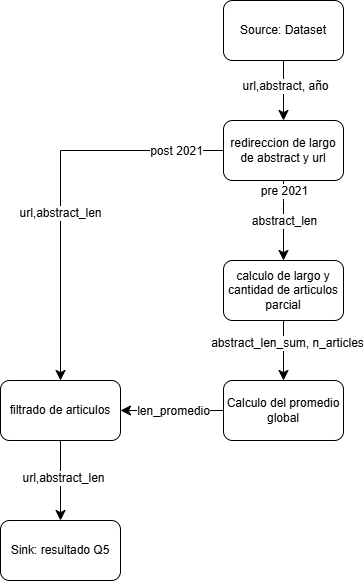

The diagram above was exported from draw.io. Its source (the exported page's mxGraphModel, read from the mxfile embedded in the PNG):
<mxGraphModel dx="1926" dy="611" grid="1" gridSize="10" guides="1" tooltips="1" connect="1" arrows="1" fold="1" page="1" pageScale="1" pageWidth="850" pageHeight="1100" math="0" shadow="0">
  <root>
    <mxCell id="0" />
    <mxCell id="1" parent="0" />
    <mxCell id="F2UzRStWUpxVD83AKN0q-1" edge="1" parent="1" source="F2UzRStWUpxVD83AKN0q-3" style="edgeStyle=none;curved=1;rounded=0;curveGeometry=1;orthogonalLoop=1;jettySize=auto;html=1;fontSize=12;startSize=8;endSize=8;" target="F2UzRStWUpxVD83AKN0q-7">
      <mxGeometry relative="1" as="geometry" />
    </mxCell>
    <mxCell id="F2UzRStWUpxVD83AKN0q-2" connectable="0" parent="F2UzRStWUpxVD83AKN0q-1" style="edgeLabel;html=1;align=center;verticalAlign=middle;resizable=0;points=[];fontSize=12;" value="url,abstract, año" vertex="1">
      <mxGeometry relative="1" x="-0.1764" y="1" as="geometry">
        <mxPoint as="offset" />
      </mxGeometry>
    </mxCell>
    <mxCell id="F2UzRStWUpxVD83AKN0q-3" parent="1" style="rounded=1;whiteSpace=wrap;html=1;roundedPerimeter=1;" value="Source: Dataset" vertex="1">
      <mxGeometry height="60" width="120" x="633" y="110" as="geometry" />
    </mxCell>
    <mxCell id="F2UzRStWUpxVD83AKN0q-4" edge="1" parent="1" source="F2UzRStWUpxVD83AKN0q-7" style="edgeStyle=none;curved=1;rounded=0;curveGeometry=1;orthogonalLoop=1;jettySize=auto;html=1;fontSize=12;startSize=8;endSize=8;entryX=0.5;entryY=0;entryDx=0;entryDy=0;" target="F2UzRStWUpxVD83AKN0q-16">
      <mxGeometry relative="1" as="geometry">
        <Array as="points">
          <mxPoint x="693" y="310" />
        </Array>
      </mxGeometry>
    </mxCell>
    <mxCell id="F2UzRStWUpxVD83AKN0q-5" connectable="0" parent="F2UzRStWUpxVD83AKN0q-4" style="edgeLabel;html=1;align=center;verticalAlign=middle;resizable=0;points=[];fontSize=12;" value="pre 2021" vertex="1">
      <mxGeometry relative="1" x="-0.1586" y="-4" as="geometry">
        <mxPoint x="4" y="-24" as="offset" />
      </mxGeometry>
    </mxCell>
    <mxCell id="F2UzRStWUpxVD83AKN0q-6" connectable="0" parent="F2UzRStWUpxVD83AKN0q-4" style="edgeLabel;html=1;align=center;verticalAlign=middle;resizable=0;points=[];fontSize=12;" value="abstract_len" vertex="1">
      <mxGeometry relative="1" x="0.0192" as="geometry">
        <mxPoint as="offset" />
      </mxGeometry>
    </mxCell>
    <mxCell id="F2UzRStWUpxVD83AKN0q-7" parent="1" style="rounded=1;whiteSpace=wrap;html=1;roundedPerimeter=1;" value="redireccion de largo de abstract y url" vertex="1">
      <mxGeometry height="60" width="120" x="633" y="230" as="geometry" />
    </mxCell>
    <mxCell id="F2UzRStWUpxVD83AKN0q-8" edge="1" parent="1" source="F2UzRStWUpxVD83AKN0q-10" style="edgeStyle=none;curved=1;rounded=0;curveGeometry=1;orthogonalLoop=1;jettySize=auto;html=1;entryX=0.5;entryY=0;entryDx=0;entryDy=0;fontSize=12;startSize=8;endSize=8;" target="F2UzRStWUpxVD83AKN0q-20">
      <mxGeometry relative="1" as="geometry" />
    </mxCell>
    <mxCell id="F2UzRStWUpxVD83AKN0q-9" connectable="0" parent="F2UzRStWUpxVD83AKN0q-8" style="edgeLabel;html=1;align=center;verticalAlign=middle;resizable=0;points=[];fontSize=12;" value="url,abstract_len" vertex="1">
      <mxGeometry relative="1" x="-0.0813" y="2" as="geometry">
        <mxPoint as="offset" />
      </mxGeometry>
    </mxCell>
    <mxCell id="F2UzRStWUpxVD83AKN0q-10" parent="1" style="rounded=1;whiteSpace=wrap;html=1;roundedPerimeter=1;" value="filtrado de articulos" vertex="1">
      <mxGeometry height="60" width="120" x="410" y="490" as="geometry" />
    </mxCell>
    <mxCell id="F2UzRStWUpxVD83AKN0q-11" edge="1" parent="1" source="F2UzRStWUpxVD83AKN0q-7" style="edgeStyle=orthogonalEdgeStyle;rounded=0;orthogonalLoop=1;jettySize=auto;html=1;fontSize=12;startSize=8;endSize=8;exitX=0;exitY=0.5;exitDx=0;exitDy=0;" target="F2UzRStWUpxVD83AKN0q-10">
      <mxGeometry relative="1" as="geometry" />
    </mxCell>
    <mxCell id="F2UzRStWUpxVD83AKN0q-12" connectable="0" parent="F2UzRStWUpxVD83AKN0q-11" style="edgeLabel;html=1;align=center;verticalAlign=middle;resizable=0;points=[];fontSize=12;" value="post 2021" vertex="1">
      <mxGeometry relative="1" x="-0.4481" y="-2" as="geometry">
        <mxPoint x="60" y="2" as="offset" />
      </mxGeometry>
    </mxCell>
    <mxCell id="F2UzRStWUpxVD83AKN0q-13" connectable="0" parent="F2UzRStWUpxVD83AKN0q-11" style="edgeLabel;html=1;align=center;verticalAlign=middle;resizable=0;points=[];fontSize=12;" value="url,abstract_len" vertex="1">
      <mxGeometry relative="1" x="0.1472" y="-1" as="geometry">
        <mxPoint as="offset" />
      </mxGeometry>
    </mxCell>
    <mxCell id="F2UzRStWUpxVD83AKN0q-14" edge="1" parent="1" source="F2UzRStWUpxVD83AKN0q-16" style="edgeStyle=none;curved=1;rounded=0;curveGeometry=1;orthogonalLoop=1;jettySize=auto;html=1;fontSize=12;startSize=8;endSize=8;" target="F2UzRStWUpxVD83AKN0q-19">
      <mxGeometry relative="1" as="geometry" />
    </mxCell>
    <mxCell id="F2UzRStWUpxVD83AKN0q-15" connectable="0" parent="F2UzRStWUpxVD83AKN0q-14" style="edgeLabel;html=1;align=center;verticalAlign=middle;resizable=0;points=[];fontSize=12;" value="abstract_len_sum, n_articles" vertex="1">
      <mxGeometry relative="1" x="-0.2667" y="3" as="geometry">
        <mxPoint as="offset" />
      </mxGeometry>
    </mxCell>
    <mxCell id="F2UzRStWUpxVD83AKN0q-16" parent="1" style="rounded=1;whiteSpace=wrap;html=1;" value="calculo de largo y cantidad de articulos parcial" vertex="1">
      <mxGeometry height="60" width="120" x="633" y="370" as="geometry" />
    </mxCell>
    <mxCell id="F2UzRStWUpxVD83AKN0q-17" edge="1" parent="1" source="F2UzRStWUpxVD83AKN0q-19" style="edgeStyle=none;curved=1;rounded=0;curveGeometry=1;orthogonalLoop=1;jettySize=auto;html=1;entryX=1;entryY=0.5;entryDx=0;entryDy=0;fontSize=12;startSize=8;endSize=8;" target="F2UzRStWUpxVD83AKN0q-10">
      <mxGeometry relative="1" as="geometry" />
    </mxCell>
    <mxCell id="F2UzRStWUpxVD83AKN0q-18" connectable="0" parent="F2UzRStWUpxVD83AKN0q-17" style="edgeLabel;html=1;align=center;verticalAlign=middle;resizable=0;points=[];fontSize=12;" value="len_promedio" vertex="1">
      <mxGeometry relative="1" x="0.253" y="-2" as="geometry">
        <mxPoint x="14" y="2" as="offset" />
      </mxGeometry>
    </mxCell>
    <mxCell id="F2UzRStWUpxVD83AKN0q-19" parent="1" style="rounded=1;whiteSpace=wrap;html=1;roundedPerimeter=1;" value="Calculo del promedio global" vertex="1">
      <mxGeometry height="60" width="120" x="633" y="490" as="geometry" />
    </mxCell>
    <mxCell id="F2UzRStWUpxVD83AKN0q-20" parent="1" style="rounded=1;whiteSpace=wrap;html=1;roundedPerimeter=1;" value="Sink: resultado Q5" vertex="1">
      <mxGeometry height="60" width="120" x="410" y="630" as="geometry" />
    </mxCell>
  </root>
</mxGraphModel>